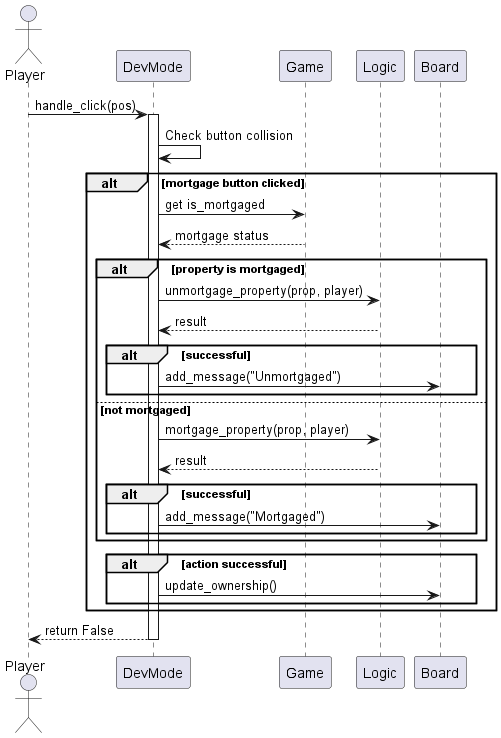

The diagram above was rendered by PlantUML. Its source (embedded in the PNG):
@startuml
actor Player
participant "DevMode" as DevMode
participant "Game" as Game
participant "Logic" as Logic
participant "Board" as Board

Player -> DevMode : handle_click(pos)
activate DevMode

DevMode -> DevMode : Check button collision

alt mortgage button clicked
    DevMode -> Game : get is_mortgaged
    Game --> DevMode : mortgage status

    alt property is mortgaged
        DevMode -> Logic : unmortgage_property(prop, player)
        Logic --> DevMode : result

        alt successful
            DevMode -> Board : add_message("Unmortgaged")
        end
    else not mortgaged
        DevMode -> Logic : mortgage_property(prop, player)
        Logic --> DevMode : result

        alt successful
            DevMode -> Board : add_message("Mortgaged")
        end
    end

    alt action successful
        DevMode -> Board : update_ownership()
    end
end

DevMode --> Player : return False
deactivate DevMode
@enduml